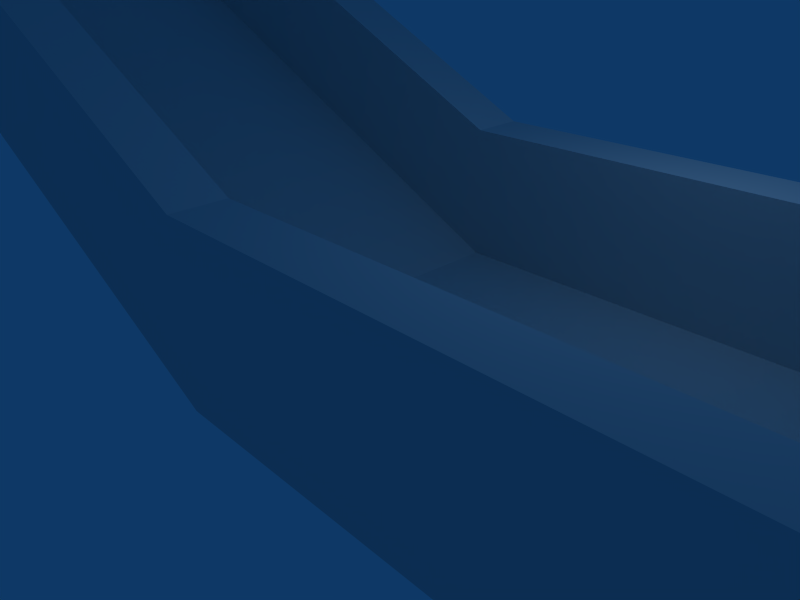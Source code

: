 # Source: sandbox.blend  (saved by Blender 2.49.2; exported with 4.5.12 LTS)
import bpy
from mathutils import Matrix  # noqa: F401  (used for matrix-valued properties, if any)

bpy.ops.wm.read_factory_settings(use_empty=True)
scene = bpy.context.scene
scene.name = 'Scene'

# ---- collections
col_collection_1 = bpy.data.collections.new('Collection 1'); scene.collection.children.link(col_collection_1)

# ---- world
world_world = bpy.data.worlds.new('World'); scene.world = world_world
world_world.color = (0.05656, 0.2208, 0.4)
world_world.use_sun_shadow = False
world_world.sun_shadow_jitter_overblur = 0.0
world_world.cycles.sampling_method = 'MANUAL'
world_world.cycles.sample_map_resolution = 256

# ---- cameras
cam_camera = bpy.data.cameras.new('Camera')
cam_camera.passepartout_alpha = 0.2
cam_camera.clip_end = 100.0
cam_camera.lens = 35.0
cam_camera.ortho_scale = 7.314
cam_camera.show_passepartout = False
cam_camera.show_safe_areas = True
cam_camera.dof.focus_distance = 0.0
cam_camera.dof.aperture_fstop = 128.0

# ---- lights
light_spot = bpy.data.lights.new('Spot', 'POINT')
light_spot.transmission_factor = 0.0
light_spot.cutoff_distance = 30.0
light_spot.energy = 100.0
light_spot.shadow_buffer_clip_start = 1.001
light_spot.shadow_soft_size = 1.0
light_spot.shadow_maximum_resolution = 0.006
light_spot.use_absolute_resolution = True
light_spot.cycles.use_multiple_importance_sampling = False

# ---- meshes
me_cube_002 = bpy.data.meshes.new('Cube.002')
me_cube_002.from_pydata([(1.666, 1.0, -1.0), (1.666, -1.0, -1.0), (-0.3345, -1.0, -1.0), (-0.3345, 1.0, -1.0), (1.666, 1.0, 1.0), (1.666, -1.0, 1.0), (-0.3345, -1.0, 1.0), (-0.3345, 1.0, 1.0), (-0.3345, 1.358, 1.0), (1.666, 1.358, 1.0), (-0.3345, 1.358, -1.0), (1.666, 1.358, -1.0), (-0.3345, -1.358, 1.0), (1.666, -1.358, 1.0), (-0.3345, -1.358, -1.0), (1.666, -1.358, -1.0), (1.666, -1.358, 1.0), (-0.3345, -1.358, 1.0), (-0.3345, -1.0, 1.0), (1.666, -1.0, 1.0), (1.666, -1.0, 7.678), (-0.3345, -1.0, 7.678), (-0.3345, -1.358, 7.678), (1.666, -1.358, 7.678), (1.666, 1.358, 7.678), (-0.3345, 1.358, 7.678), (-0.3345, 1.0, 7.678), (1.666, 1.0, 7.678), (-0.9596, 1.0, 20.82), (-0.9596, 1.358, 20.82), (-0.9596, -1.358, 20.82), (-0.9596, -1.0, 20.82), (-0.9596, -1.0, 14.15), (-0.9596, -1.358, 14.15), (-0.9596, -1.358, 12.15), (-0.9596, -1.358, 14.15), (-0.9596, 1.358, 12.15), (-0.9596, 1.358, 14.15), (-0.9596, 1.0, 14.15), (-0.9596, -1.0, 14.15), (-0.9596, 1.0, 12.15), (-0.9596, -1.0, 12.15), (-1.32, -1.0, 12.15), (-1.32, 1.0, 12.15), (-1.32, -1.0, 14.15), (-1.32, 1.0, 14.15), (-1.32, 1.358, 14.15), (-1.32, 1.358, 12.15), (-1.32, -1.358, 14.15), (-1.32, -1.358, 12.15), (-1.32, -1.358, 14.15), (-1.32, -1.0, 14.15), (-1.32, -1.0, 20.82), (-1.32, -1.358, 20.82), (-1.32, 1.358, 20.82), (-1.32, 1.0, 20.82), (-1.845, 1.0, 10.81), (-1.845, 1.358, 10.81), (-1.845, -1.358, 10.81), (-1.845, -1.0, 10.81), (-1.845, -1.0, 4.129), (-1.845, -1.358, 4.129), (-1.845, -1.358, 2.129), (-1.845, -1.358, 4.129), (-1.845, 1.358, 2.129), (-1.845, 1.358, 4.129), (-1.845, 1.0, 4.129), (-1.845, -1.0, 4.129), (-1.845, 1.0, 2.129), (-1.845, -1.0, 2.129), (-2.364, -1.0, 2.129), (-2.364, 1.0, 2.129), (-2.364, -1.0, 4.129), (-2.364, 1.0, 4.129), (-2.364, 1.358, 4.129), (-2.364, 1.358, 2.129), (-2.364, -1.358, 4.129), (-2.364, -1.358, 2.129), (-2.364, -1.358, 4.129), (-2.364, -1.0, 4.129), (-2.364, -1.0, 10.81), (-2.364, -1.358, 10.81), (-2.364, 1.358, 10.81), (-2.364, 1.0, 10.81)], [], [(0, 1, 2, 3), (4, 7, 6, 5), (0, 4, 5, 1), (4, 0, 11, 9), (0, 3, 10, 11), (9, 11, 10, 8), (1, 5, 13, 15), (2, 1, 15, 14), (15, 13, 12, 14), (12, 13, 16, 17), (13, 5, 19, 16), (5, 6, 18, 19), (19, 18, 21, 20), (16, 19, 20, 23), (17, 16, 23, 22), (20, 21, 22, 23), (9, 8, 25, 24), (4, 9, 24, 27), (7, 4, 27, 26), (26, 27, 24, 25), (26, 25, 29, 28), (7, 26, 28, 38), (25, 8, 37, 29), (22, 21, 31, 30), (17, 22, 30, 33), (21, 18, 32, 31), (18, 6, 39, 32), (12, 17, 33, 35), (14, 12, 35, 34), (2, 14, 34, 41), (10, 3, 40, 36), (8, 10, 36, 37), (6, 7, 38, 39), (3, 2, 41, 40), (40, 41, 42, 43), (39, 38, 45, 44), (37, 36, 47, 46), (36, 40, 43, 47), (41, 34, 49, 42), (34, 35, 48, 49), (35, 33, 50, 48), (32, 39, 44, 51), (31, 32, 51, 52), (33, 30, 53, 50), (30, 31, 52, 53), (29, 37, 46, 54), (38, 28, 55, 45), (28, 29, 54, 55), (55, 54, 57, 56), (45, 55, 56, 66), (54, 46, 65, 57), (53, 52, 59, 58), (50, 53, 58, 61), (52, 51, 60, 59), (51, 44, 67, 60), (48, 50, 61, 63), (49, 48, 63, 62), (42, 49, 62, 69), (47, 43, 68, 64), (46, 47, 64, 65), (44, 45, 66, 67), (43, 42, 69, 68), (68, 69, 70, 71), (67, 66, 73, 72), (65, 64, 75, 74), (64, 68, 71, 75), (69, 62, 77, 70), (62, 63, 76, 77), (63, 61, 78, 76), (60, 67, 72, 79), (59, 60, 79, 80), (61, 58, 81, 78), (58, 59, 80, 81), (57, 65, 74, 82), (66, 56, 83, 73), (56, 57, 82, 83), (70, 72, 73, 71), (71, 73, 74, 75), (72, 70, 77, 76), (72, 76, 78, 79), (79, 78, 81, 80), (74, 73, 83, 82)])
me_cube_002.use_remesh_preserve_volume = False
me_cube_002.use_remesh_preserve_attributes = False
me_cube_002.use_mirror_vertex_groups = False
me_cube_002.update()
me_cube_001 = bpy.data.meshes.new('Cube.001')
me_cube_001.from_pydata([(1.666, 1.0, -1.0), (1.666, -1.0, -1.0), (-0.3345, -1.0, -1.0), (-0.3345, 1.0, -1.0), (1.666, 1.0, 1.0), (1.666, -1.0, 1.0), (-0.3345, -1.0, 1.0), (-0.3345, 1.0, 1.0), (-0.3345, 1.219, 1.0), (1.666, 1.219, 1.0), (-0.3345, 1.219, -1.0), (1.666, 1.219, -1.0), (-0.3345, -1.219, 1.0), (1.666, -1.219, 1.0), (-0.3345, -1.219, -1.0), (1.666, -1.219, -1.0), (1.666, -1.219, 1.0), (-0.3345, -1.219, 1.0), (-0.3345, -1.0, 1.0), (1.666, -1.0, 1.0), (1.666, -1.0, 7.678), (-0.3345, -1.0, 7.678), (-0.3345, -1.219, 7.678), (1.666, -1.219, 7.678), (1.666, 1.219, 7.678), (-0.3345, 1.219, 7.678), (-0.3345, 1.0, 7.678), (1.666, 1.0, 7.678), (-0.9596, 1.0, 20.82), (-0.9596, 1.219, 20.82), (-0.9596, -1.219, 20.82), (-0.9596, -1.0, 20.82), (-0.9596, -1.0, 14.15), (-0.9596, -1.219, 14.15), (-0.9596, -1.219, 12.15), (-0.9596, -1.219, 14.15), (-0.9596, 1.219, 12.15), (-0.9596, 1.219, 14.15), (-0.9596, 1.0, 14.15), (-0.9596, -1.0, 14.15), (-0.9596, 1.0, 12.15), (-0.9596, -1.0, 12.15), (-1.32, -1.0, 12.15), (-1.32, 1.0, 12.15), (-1.32, -1.0, 14.15), (-1.32, 1.0, 14.15), (-1.32, 1.219, 14.15), (-1.32, 1.219, 12.15), (-1.32, -1.219, 14.15), (-1.32, -1.219, 12.15), (-1.32, -1.219, 14.15), (-1.32, -1.0, 14.15), (-1.32, -1.0, 20.82), (-1.32, -1.219, 20.82), (-1.32, 1.219, 20.82), (-1.32, 1.0, 20.82), (-1.845, 1.0, 10.81), (-1.845, 1.219, 10.81), (-1.845, -1.219, 10.81), (-1.845, -1.0, 10.81), (-1.845, -1.0, 4.129), (-1.845, -1.219, 4.129), (-1.845, -1.219, 2.129), (-1.845, -1.219, 4.129), (-1.845, 1.219, 2.129), (-1.845, 1.219, 4.129), (-1.845, 1.0, 4.129), (-1.845, -1.0, 4.129), (-1.845, 1.0, 2.129), (-1.845, -1.0, 2.129), (-2.364, -1.0, 2.129), (-2.364, 1.0, 2.129), (-2.364, -1.0, 4.129), (-2.364, 1.0, 4.129), (-2.364, 1.219, 4.129), (-2.364, 1.219, 2.129), (-2.364, -1.219, 4.129), (-2.364, -1.219, 2.129), (-2.364, -1.219, 4.129), (-2.364, -1.0, 4.129), (-2.364, -1.0, 10.81), (-2.364, -1.219, 10.81), (-2.364, 1.219, 10.81), (-2.364, 1.0, 10.81)], [], [(0, 1, 2, 3), (4, 7, 6, 5), (0, 4, 5, 1), (4, 0, 11, 9), (0, 3, 10, 11), (9, 11, 10, 8), (1, 5, 13, 15), (2, 1, 15, 14), (15, 13, 12, 14), (12, 13, 16, 17), (13, 5, 19, 16), (5, 6, 18, 19), (19, 18, 21, 20), (16, 19, 20, 23), (17, 16, 23, 22), (20, 21, 22, 23), (9, 8, 25, 24), (4, 9, 24, 27), (7, 4, 27, 26), (26, 27, 24, 25), (26, 25, 29, 28), (7, 26, 28, 38), (25, 8, 37, 29), (22, 21, 31, 30), (17, 22, 30, 33), (21, 18, 32, 31), (18, 6, 39, 32), (12, 17, 33, 35), (14, 12, 35, 34), (2, 14, 34, 41), (10, 3, 40, 36), (8, 10, 36, 37), (6, 7, 38, 39), (3, 2, 41, 40), (40, 41, 42, 43), (39, 38, 45, 44), (37, 36, 47, 46), (36, 40, 43, 47), (41, 34, 49, 42), (34, 35, 48, 49), (35, 33, 50, 48), (32, 39, 44, 51), (31, 32, 51, 52), (33, 30, 53, 50), (30, 31, 52, 53), (29, 37, 46, 54), (38, 28, 55, 45), (28, 29, 54, 55), (55, 54, 57, 56), (45, 55, 56, 66), (54, 46, 65, 57), (53, 52, 59, 58), (50, 53, 58, 61), (52, 51, 60, 59), (51, 44, 67, 60), (48, 50, 61, 63), (49, 48, 63, 62), (42, 49, 62, 69), (47, 43, 68, 64), (46, 47, 64, 65), (44, 45, 66, 67), (43, 42, 69, 68), (68, 69, 70, 71), (67, 66, 73, 72), (65, 64, 75, 74), (64, 68, 71, 75), (69, 62, 77, 70), (62, 63, 76, 77), (63, 61, 78, 76), (60, 67, 72, 79), (59, 60, 79, 80), (61, 58, 81, 78), (58, 59, 80, 81), (57, 65, 74, 82), (66, 56, 83, 73), (56, 57, 82, 83), (70, 72, 73, 71), (71, 73, 74, 75), (72, 70, 77, 76), (72, 76, 78, 79), (79, 78, 81, 80), (74, 73, 83, 82)])
me_cube_001.use_remesh_preserve_volume = False
me_cube_001.use_remesh_preserve_attributes = False
me_cube_001.use_mirror_vertex_groups = False
me_cube_001.update()

# ---- objects
ob_sandbox_c = bpy.data.objects.new('sandbox-c', me_cube_002)
ob_sandbox = bpy.data.objects.new('sandbox', me_cube_001)
ob_lamp = bpy.data.objects.new('Lamp', light_spot)
ob_camera = bpy.data.objects.new('Camera', cam_camera)

# ---- transforms, parenting, visibility, modifiers, constraints
ob_sandbox_c.location = (4.212, 0.0, 0.2048)
ob_sandbox_c.scale = (12.67, 2.158, 0.2933)
ob_sandbox_c.lock_rotations_4d = False
ob_sandbox_c.empty_display_type = 'ARROWS'
ob_sandbox_c.display_type = 'WIRE'
ob_sandbox_c.lineart.crease_threshold = 0.0
ob_sandbox.location = (4.212, 0.0, 0.0)
ob_sandbox.scale = (12.62, 2.278, 0.2995)
ob_sandbox.lock_rotations_4d = False
ob_sandbox.empty_display_type = 'ARROWS'
ob_sandbox.display_type = 'SOLID'
ob_sandbox.lineart.crease_threshold = 0.0
ob_lamp.location = (4.076, 1.005, 5.904)
ob_lamp.rotation_euler = (0.6503, 0.05522, 1.866)
ob_lamp.lock_rotations_4d = False
ob_lamp.empty_display_type = 'ARROWS'
ob_lamp.color = (0.0, 0.0, 0.0, 0.0)
ob_lamp.lineart.crease_threshold = 0.0
ob_camera.location = (7.481, -6.508, 5.344)
ob_camera.rotation_euler = (1.109, 0.01082, 0.8149)
ob_camera.lock_rotations_4d = False
ob_camera.empty_display_type = 'ARROWS'
ob_camera.color = (0.0, 0.0, 0.0, 0.0)
ob_camera.display_type = 'WIRE'
ob_camera.lineart.crease_threshold = 0.0

# ---- collection membership
col_collection_1.objects.link(ob_sandbox_c)
col_collection_1.objects.link(ob_sandbox)
col_collection_1.objects.link(ob_lamp)
col_collection_1.objects.link(ob_camera)

# ---- scene / render settings (as saved in the file)
scene.camera = ob_camera
scene.frame_start = 1; scene.frame_end = 250; scene.frame_set(1)
scene.render.engine = 'BLENDER_EEVEE_NEXT'
scene.render.image_settings.file_format = 'JPEG'
scene.render.image_settings.color_mode = 'RGB'
scene.render.image_settings.compression = 90
scene.render.resolution_x = 800
scene.render.resolution_y = 600
scene.render.pixel_aspect_x = 100.0
scene.render.pixel_aspect_y = 100.0
scene.render.fps = 25
scene.render.dither_intensity = 0.0
scene.render.use_compositing = False
scene.render.use_sequencer = False
scene.render.bake_margin = 2
scene.render.bake_bias = 0.0
scene.render.use_stamp_time = False
scene.render.use_stamp_date = False
scene.render.use_stamp_frame = False
scene.render.use_stamp_camera = False
scene.render.use_stamp_scene = False
scene.render.use_stamp_filename = False
scene.render.use_stamp_render_time = False
scene.render.stamp_font_size = 0
scene.cycles.use_denoising = False
scene.cycles.samples = 10
scene.cycles.sampling_pattern = 'TABULATED_SOBOL'
scene.cycles.light_sampling_threshold = 0.0
scene.cycles.use_adaptive_sampling = False
scene.cycles.use_light_tree = False
scene.cycles.blur_glossy = 0.0
scene.cycles.volume_bounces = 1
scene.cycles.pixel_filter_type = 'GAUSSIAN'
scene.cycles.sample_clamp_indirect = 0.0
scene.view_settings.view_transform = 'Raw'
bpy.context.view_layer.update()
